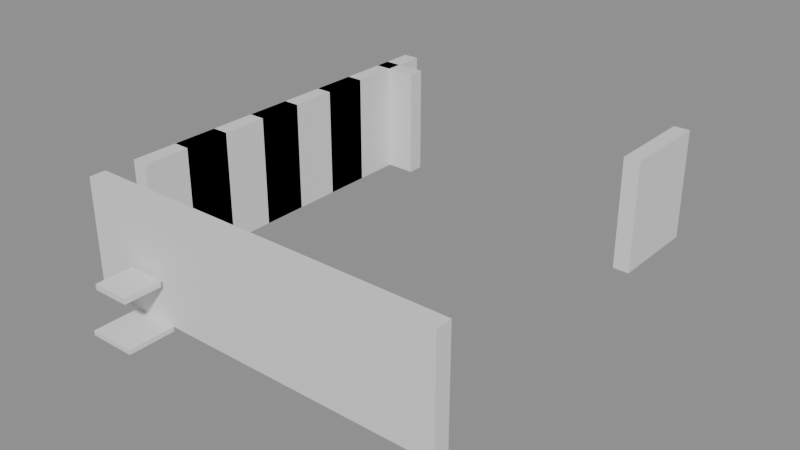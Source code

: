 # Source: building_lego.blend  (saved by Blender 5.0.119; exported with 4.5.12 LTS)
import bpy
from mathutils import Matrix  # noqa: F401  (used for matrix-valued properties, if any)

bpy.ops.wm.read_factory_settings(use_empty=True)
scene = bpy.context.scene
scene.name = 'Scene'

# ---- collections
col_01_paredes_externas = bpy.data.collections.new('01_Paredes_Externas'); scene.collection.children.link(col_01_paredes_externas)
col_03_pisos_escadas = bpy.data.collections.new('03_Pisos_Escadas'); scene.collection.children.link(col_03_pisos_escadas)
col_04_moveis_decoracoes = bpy.data.collections.new('04_Moveis_Decoracoes'); scene.collection.children.link(col_04_moveis_decoracoes)

# ---- materials (node trees are filled in below, after node groups)
mat_mat_parede_externa = bpy.data.materials.new('Mat_Parede_Externa')
mat_mat_pisos = bpy.data.materials.new('Mat_Pisos')
mat_mat_moveis = bpy.data.materials.new('Mat_Moveis')

# ---- material node trees
mat_mat_parede_externa.use_nodes = True; mat_mat_parede_externa.node_tree.nodes.clear()
_N = mat_mat_parede_externa.node_tree.nodes; _L = mat_mat_parede_externa.node_tree.links
n0 = _N.new('ShaderNodeBsdfPrincipled'); n0.name = 'BSDF - Pré-fundamentado'; n0.location = (-200, 100)
n1 = _N.new('ShaderNodeOutputMaterial'); n1.name = 'Saída de material'; n1.location = (200, 100)
_L.new(n0.outputs[0], n1.inputs[0])
n1.is_active_output = True
mat_mat_pisos.use_nodes = True; mat_mat_pisos.node_tree.nodes.clear()
_N = mat_mat_pisos.node_tree.nodes; _L = mat_mat_pisos.node_tree.links
n0 = _N.new('ShaderNodeBsdfPrincipled'); n0.name = 'BSDF - Pré-fundamentado'; n0.location = (-200, 100)
n1 = _N.new('ShaderNodeOutputMaterial'); n1.name = 'Saída de material'; n1.location = (200, 100)
_L.new(n0.outputs[0], n1.inputs[0])
n1.is_active_output = True
mat_mat_moveis.use_nodes = True; mat_mat_moveis.node_tree.nodes.clear()
_N = mat_mat_moveis.node_tree.nodes; _L = mat_mat_moveis.node_tree.links
n0 = _N.new('ShaderNodeBsdfPrincipled'); n0.name = 'BSDF - Pré-fundamentado'; n0.location = (-200, 100)
n1 = _N.new('ShaderNodeOutputMaterial'); n1.name = 'Saída de material'; n1.location = (200, 100)
_L.new(n0.outputs[0], n1.inputs[0])
n1.is_active_output = True

# ---- meshes
me_bloco_stone_post_4312_2344_z0 = bpy.data.meshes.new('Bloco_stone_post_4312_2344_z0')
me_bloco_stone_post_4312_2344_z0.from_pydata([(-0.5, -0.175, -1.2), (0.5, -0.175, -1.2), (0.5, 0.175, -1.2), (-0.5, 0.175, -1.2), (-0.5, -0.175, 1.2), (0.5, -0.175, 1.2), (0.5, 0.175, 1.2), (-0.5, 0.175, 1.2)], [], [(0, 1, 2, 3), (4, 7, 6, 5), (0, 4, 5, 1), (2, 6, 7, 3), (0, 3, 7, 4), (1, 5, 6, 2)])
me_bloco_stone_post_4312_2344_z0.materials.append(mat_mat_parede_externa)
me_bloco_stone_post_4312_2344_z0.update()
me_bloco_stone_wall_4313_2344_z0 = bpy.data.meshes.new('Bloco_stone_wall_4313_2344_z0')
me_bloco_stone_wall_4313_2344_z0.from_pydata([(-0.5, -0.175, -1.2), (0.5, -0.175, -1.2), (0.5, 0.175, -1.2), (-0.5, 0.175, -1.2), (-0.5, -0.175, 1.2), (0.5, -0.175, 1.2), (0.5, 0.175, 1.2), (-0.5, 0.175, 1.2)], [], [(0, 1, 2, 3), (4, 7, 6, 5), (0, 4, 5, 1), (2, 6, 7, 3), (0, 3, 7, 4), (1, 5, 6, 2)])
me_bloco_stone_wall_4313_2344_z0.materials.append(mat_mat_parede_externa)
me_bloco_stone_wall_4313_2344_z0.update()
me_bloco_stone_wall_4314_2344_z0 = bpy.data.meshes.new('Bloco_stone_wall_4314_2344_z0')
me_bloco_stone_wall_4314_2344_z0.from_pydata([(-0.5, -0.175, -1.2), (0.5, -0.175, -1.2), (0.5, 0.175, -1.2), (-0.5, 0.175, -1.2), (-0.5, -0.175, 1.2), (0.5, -0.175, 1.2), (0.5, 0.175, 1.2), (-0.5, 0.175, 1.2)], [], [(0, 1, 2, 3), (4, 7, 6, 5), (0, 4, 5, 1), (2, 6, 7, 3), (0, 3, 7, 4), (1, 5, 6, 2)])
me_bloco_stone_wall_4314_2344_z0.materials.append(mat_mat_parede_externa)
me_bloco_stone_wall_4314_2344_z0.update()
me_bloco_stone_wall_4315_2344_z0 = bpy.data.meshes.new('Bloco_stone_wall_4315_2344_z0')
me_bloco_stone_wall_4315_2344_z0.from_pydata([(-0.5, -0.175, -1.2), (0.5, -0.175, -1.2), (0.5, 0.175, -1.2), (-0.5, 0.175, -1.2), (-0.5, -0.175, 1.2), (0.5, -0.175, 1.2), (0.5, 0.175, 1.2), (-0.5, 0.175, 1.2)], [], [(0, 1, 2, 3), (4, 7, 6, 5), (0, 4, 5, 1), (2, 6, 7, 3), (0, 3, 7, 4), (1, 5, 6, 2)])
me_bloco_stone_wall_4315_2344_z0.materials.append(mat_mat_parede_externa)
me_bloco_stone_wall_4315_2344_z0.update()
me_bloco_stone_wall_4316_2344_z0 = bpy.data.meshes.new('Bloco_stone_wall_4316_2344_z0')
me_bloco_stone_wall_4316_2344_z0.from_pydata([(-0.5, -0.175, -1.2), (0.5, -0.175, -1.2), (0.5, 0.175, -1.2), (-0.5, 0.175, -1.2), (-0.5, -0.175, 1.2), (0.5, -0.175, 1.2), (0.5, 0.175, 1.2), (-0.5, 0.175, 1.2)], [], [(0, 1, 2, 3), (4, 7, 6, 5), (0, 4, 5, 1), (2, 6, 7, 3), (0, 3, 7, 4), (1, 5, 6, 2)])
me_bloco_stone_wall_4316_2344_z0.materials.append(mat_mat_parede_externa)
me_bloco_stone_wall_4316_2344_z0.update()
me_bloco_stone_wall_4317_2344_z0 = bpy.data.meshes.new('Bloco_stone_wall_4317_2344_z0')
me_bloco_stone_wall_4317_2344_z0.from_pydata([(-0.5, -0.175, -1.2), (0.5, -0.175, -1.2), (0.5, 0.175, -1.2), (-0.5, 0.175, -1.2), (-0.5, -0.175, 1.2), (0.5, -0.175, 1.2), (0.5, 0.175, 1.2), (-0.5, 0.175, 1.2)], [], [(0, 1, 2, 3), (4, 7, 6, 5), (0, 4, 5, 1), (2, 6, 7, 3), (0, 3, 7, 4), (1, 5, 6, 2)])
me_bloco_stone_wall_4317_2344_z0.materials.append(mat_mat_parede_externa)
me_bloco_stone_wall_4317_2344_z0.update()
me_bloco_stone_wall_4318_2344_z0 = bpy.data.meshes.new('Bloco_stone_wall_4318_2344_z0')
me_bloco_stone_wall_4318_2344_z0.from_pydata([(-0.5, -0.175, -1.2), (0.5, -0.175, -1.2), (0.5, 0.175, -1.2), (-0.5, 0.175, -1.2), (-0.5, -0.175, 1.2), (0.5, -0.175, 1.2), (0.5, 0.175, 1.2), (-0.5, 0.175, 1.2)], [], [(0, 1, 2, 3), (4, 7, 6, 5), (0, 4, 5, 1), (2, 6, 7, 3), (0, 3, 7, 4), (1, 5, 6, 2)])
me_bloco_stone_wall_4318_2344_z0.materials.append(mat_mat_parede_externa)
me_bloco_stone_wall_4318_2344_z0.update()
me_bloco_stone_wall_4319_2344_z0 = bpy.data.meshes.new('Bloco_stone_wall_4319_2344_z0')
me_bloco_stone_wall_4319_2344_z0.from_pydata([(-0.5, -0.175, -1.2), (0.5, -0.175, -1.2), (0.5, 0.175, -1.2), (-0.5, 0.175, -1.2), (-0.5, -0.175, 1.2), (0.5, -0.175, 1.2), (0.5, 0.175, 1.2), (-0.5, 0.175, 1.2)], [], [(0, 1, 2, 3), (4, 7, 6, 5), (0, 4, 5, 1), (2, 6, 7, 3), (0, 3, 7, 4), (1, 5, 6, 2)])
me_bloco_stone_wall_4319_2344_z0.materials.append(mat_mat_parede_externa)
me_bloco_stone_wall_4319_2344_z0.update()
me_bloco_stone_wall_4312_2352_z0 = bpy.data.meshes.new('Bloco_stone_wall_4312_2352_z0')
me_bloco_stone_wall_4312_2352_z0.from_pydata([(-0.5, -0.175, -1.2), (0.5, -0.175, -1.2), (0.5, 0.175, -1.2), (-0.5, 0.175, -1.2), (-0.5, -0.175, 1.2), (0.5, -0.175, 1.2), (0.5, 0.175, 1.2), (-0.5, 0.175, 1.2)], [], [(0, 1, 2, 3), (4, 7, 6, 5), (0, 4, 5, 1), (2, 6, 7, 3), (0, 3, 7, 4), (1, 5, 6, 2)])
me_bloco_stone_wall_4312_2352_z0.materials.append(mat_mat_parede_externa)
me_bloco_stone_wall_4312_2352_z0.update()
me_bloco_stone_wall_4312_2345_z0 = bpy.data.meshes.new('Bloco_stone_wall_4312_2345_z0')
me_bloco_stone_wall_4312_2345_z0.from_pydata([(-0.175, -0.5, -1.2), (0.175, -0.5, -1.2), (0.175, 0.5, -1.2), (-0.175, 0.5, -1.2), (-0.175, -0.5, 1.2), (0.175, -0.5, 1.2), (0.175, 0.5, 1.2), (-0.175, 0.5, 1.2)], [], [(0, 1, 2, 3), (4, 7, 6, 5), (0, 4, 5, 1), (2, 6, 7, 3), (0, 3, 7, 4), (1, 5, 6, 2)])
me_bloco_stone_wall_4312_2345_z0.materials.append(mat_mat_parede_externa)
me_bloco_stone_wall_4312_2345_z0.update()
me_bloco_stone_wall_4312_2346_z0 = bpy.data.meshes.new('Bloco_stone_wall_4312_2346_z0')
me_bloco_stone_wall_4312_2346_z0.from_pydata([(-0.175, -0.5, -1.2), (0.175, -0.5, -1.2), (0.175, 0.5, -1.2), (-0.175, 0.5, -1.2), (-0.175, -0.5, 1.2), (0.175, -0.5, 1.2), (0.175, 0.5, 1.2), (-0.175, 0.5, 1.2)], [], [(0, 1, 2, 3), (4, 7, 6, 5), (0, 4, 5, 1), (2, 6, 7, 3), (0, 3, 7, 4), (1, 5, 6, 2)])
me_bloco_stone_wall_4312_2346_z0.materials.append(mat_mat_parede_externa)
me_bloco_stone_wall_4312_2346_z0.update()
me_bloco_stone_arch_4312_2346_z0 = bpy.data.meshes.new('Bloco_stone_arch_4312_2346_z0')
me_bloco_stone_arch_4312_2346_z0.from_pydata([(-0.175, -0.5, -1.2), (0.175, -0.5, -1.2), (0.175, 0.5, -1.2), (-0.175, 0.5, -1.2), (-0.175, -0.5, 1.2), (0.175, -0.5, 1.2), (0.175, 0.5, 1.2), (-0.175, 0.5, 1.2)], [], [(0, 1, 2, 3), (4, 7, 6, 5), (0, 4, 5, 1), (2, 6, 7, 3), (0, 3, 7, 4), (1, 5, 6, 2)])
me_bloco_stone_arch_4312_2346_z0.materials.append(mat_mat_parede_externa)
me_bloco_stone_arch_4312_2346_z0.update()
me_bloco_stone_wall_4312_2347_z0 = bpy.data.meshes.new('Bloco_stone_wall_4312_2347_z0')
me_bloco_stone_wall_4312_2347_z0.from_pydata([(-0.175, -0.5, -1.2), (0.175, -0.5, -1.2), (0.175, 0.5, -1.2), (-0.175, 0.5, -1.2), (-0.175, -0.5, 1.2), (0.175, -0.5, 1.2), (0.175, 0.5, 1.2), (-0.175, 0.5, 1.2)], [], [(0, 1, 2, 3), (4, 7, 6, 5), (0, 4, 5, 1), (2, 6, 7, 3), (0, 3, 7, 4), (1, 5, 6, 2)])
me_bloco_stone_wall_4312_2347_z0.materials.append(mat_mat_parede_externa)
me_bloco_stone_wall_4312_2347_z0.update()
me_bloco_stone_wall_4312_2348_z0 = bpy.data.meshes.new('Bloco_stone_wall_4312_2348_z0')
me_bloco_stone_wall_4312_2348_z0.from_pydata([(-0.175, -0.5, -1.2), (0.175, -0.5, -1.2), (0.175, 0.5, -1.2), (-0.175, 0.5, -1.2), (-0.175, -0.5, 1.2), (0.175, -0.5, 1.2), (0.175, 0.5, 1.2), (-0.175, 0.5, 1.2)], [], [(0, 1, 2, 3), (4, 7, 6, 5), (0, 4, 5, 1), (2, 6, 7, 3), (0, 3, 7, 4), (1, 5, 6, 2)])
me_bloco_stone_wall_4312_2348_z0.materials.append(mat_mat_parede_externa)
me_bloco_stone_wall_4312_2348_z0.update()
me_bloco_stone_arch_4312_2348_z0 = bpy.data.meshes.new('Bloco_stone_arch_4312_2348_z0')
me_bloco_stone_arch_4312_2348_z0.from_pydata([(-0.175, -0.5, -1.2), (0.175, -0.5, -1.2), (0.175, 0.5, -1.2), (-0.175, 0.5, -1.2), (-0.175, -0.5, 1.2), (0.175, -0.5, 1.2), (0.175, 0.5, 1.2), (-0.175, 0.5, 1.2)], [], [(0, 1, 2, 3), (4, 7, 6, 5), (0, 4, 5, 1), (2, 6, 7, 3), (0, 3, 7, 4), (1, 5, 6, 2)])
me_bloco_stone_arch_4312_2348_z0.materials.append(mat_mat_parede_externa)
me_bloco_stone_arch_4312_2348_z0.update()
me_bloco_stone_wall_4312_2349_z0 = bpy.data.meshes.new('Bloco_stone_wall_4312_2349_z0')
me_bloco_stone_wall_4312_2349_z0.from_pydata([(-0.175, -0.5, -1.2), (0.175, -0.5, -1.2), (0.175, 0.5, -1.2), (-0.175, 0.5, -1.2), (-0.175, -0.5, 1.2), (0.175, -0.5, 1.2), (0.175, 0.5, 1.2), (-0.175, 0.5, 1.2)], [], [(0, 1, 2, 3), (4, 7, 6, 5), (0, 4, 5, 1), (2, 6, 7, 3), (0, 3, 7, 4), (1, 5, 6, 2)])
me_bloco_stone_wall_4312_2349_z0.materials.append(mat_mat_parede_externa)
me_bloco_stone_wall_4312_2349_z0.update()
me_bloco_stone_wall_4312_2350_z0 = bpy.data.meshes.new('Bloco_stone_wall_4312_2350_z0')
me_bloco_stone_wall_4312_2350_z0.from_pydata([(-0.175, -0.5, -1.2), (0.175, -0.5, -1.2), (0.175, 0.5, -1.2), (-0.175, 0.5, -1.2), (-0.175, -0.5, 1.2), (0.175, -0.5, 1.2), (0.175, 0.5, 1.2), (-0.175, 0.5, 1.2)], [], [(0, 1, 2, 3), (4, 7, 6, 5), (0, 4, 5, 1), (2, 6, 7, 3), (0, 3, 7, 4), (1, 5, 6, 2)])
me_bloco_stone_wall_4312_2350_z0.materials.append(mat_mat_parede_externa)
me_bloco_stone_wall_4312_2350_z0.update()
me_bloco_stone_arch_4312_2350_z0 = bpy.data.meshes.new('Bloco_stone_arch_4312_2350_z0')
me_bloco_stone_arch_4312_2350_z0.from_pydata([(-0.175, -0.5, -1.2), (0.175, -0.5, -1.2), (0.175, 0.5, -1.2), (-0.175, 0.5, -1.2), (-0.175, -0.5, 1.2), (0.175, -0.5, 1.2), (0.175, 0.5, 1.2), (-0.175, 0.5, 1.2)], [], [(0, 1, 2, 3), (4, 7, 6, 5), (0, 4, 5, 1), (2, 6, 7, 3), (0, 3, 7, 4), (1, 5, 6, 2)])
me_bloco_stone_arch_4312_2350_z0.materials.append(mat_mat_parede_externa)
me_bloco_stone_arch_4312_2350_z0.update()
me_bloco_stone_wall_4312_2351_z0 = bpy.data.meshes.new('Bloco_stone_wall_4312_2351_z0')
me_bloco_stone_wall_4312_2351_z0.from_pydata([(-0.175, -0.5, -1.2), (0.175, -0.5, -1.2), (0.175, 0.5, -1.2), (-0.175, 0.5, -1.2), (-0.175, -0.5, 1.2), (0.175, -0.5, 1.2), (0.175, 0.5, 1.2), (-0.175, 0.5, 1.2)], [], [(0, 1, 2, 3), (4, 7, 6, 5), (0, 4, 5, 1), (2, 6, 7, 3), (0, 3, 7, 4), (1, 5, 6, 2)])
me_bloco_stone_wall_4312_2351_z0.materials.append(mat_mat_parede_externa)
me_bloco_stone_wall_4312_2351_z0.update()
me_bloco_stone_wall_4312_2352_z0_001 = bpy.data.meshes.new('Bloco_stone_wall_4312_2352_z0.001')
me_bloco_stone_wall_4312_2352_z0_001.from_pydata([(-0.175, -0.5, -1.2), (0.175, -0.5, -1.2), (0.175, 0.5, -1.2), (-0.175, 0.5, -1.2), (-0.175, -0.5, 1.2), (0.175, -0.5, 1.2), (0.175, 0.5, 1.2), (-0.175, 0.5, 1.2)], [], [(0, 1, 2, 3), (4, 7, 6, 5), (0, 4, 5, 1), (2, 6, 7, 3), (0, 3, 7, 4), (1, 5, 6, 2)])
me_bloco_stone_wall_4312_2352_z0_001.materials.append(mat_mat_parede_externa)
me_bloco_stone_wall_4312_2352_z0_001.update()
me_bloco_stone_post_4319_2351_z0 = bpy.data.meshes.new('Bloco_stone_post_4319_2351_z0')
me_bloco_stone_post_4319_2351_z0.from_pydata([(-0.175, -0.5, -1.2), (0.175, -0.5, -1.2), (0.175, 0.5, -1.2), (-0.175, 0.5, -1.2), (-0.175, -0.5, 1.2), (0.175, -0.5, 1.2), (0.175, 0.5, 1.2), (-0.175, 0.5, 1.2)], [], [(0, 1, 2, 3), (4, 7, 6, 5), (0, 4, 5, 1), (2, 6, 7, 3), (0, 3, 7, 4), (1, 5, 6, 2)])
me_bloco_stone_post_4319_2351_z0.materials.append(mat_mat_parede_externa)
me_bloco_stone_post_4319_2351_z0.update()
me_bloco_stone_wall_4319_2352_z0 = bpy.data.meshes.new('Bloco_stone_wall_4319_2352_z0')
me_bloco_stone_wall_4319_2352_z0.from_pydata([(-0.175, -0.5, -1.2), (0.175, -0.5, -1.2), (0.175, 0.5, -1.2), (-0.175, 0.5, -1.2), (-0.175, -0.5, 1.2), (0.175, -0.5, 1.2), (0.175, 0.5, 1.2), (-0.175, 0.5, 1.2)], [], [(0, 1, 2, 3), (4, 7, 6, 5), (0, 4, 5, 1), (2, 6, 7, 3), (0, 3, 7, 4), (1, 5, 6, 2)])
me_bloco_stone_wall_4319_2352_z0.materials.append(mat_mat_parede_externa)
me_bloco_stone_wall_4319_2352_z0.update()
me_piso_stone_4313_2343_z0 = bpy.data.meshes.new('Piso_stone_4313_2343_z0')
me_piso_stone_4313_2343_z0.from_pydata([(-0.5, -0.5, -0.05), (0.5, -0.5, -0.05), (0.5, 0.5, -0.05), (-0.5, 0.5, -0.05), (-0.5, -0.5, 0.05), (0.5, -0.5, 0.05), (0.5, 0.5, 0.05), (-0.5, 0.5, 0.05)], [], [(0, 1, 2, 3), (4, 7, 6, 5), (0, 4, 5, 1), (2, 6, 7, 3), (0, 3, 7, 4), (1, 5, 6, 2)])
me_piso_stone_4313_2343_z0.materials.append(mat_mat_pisos)
me_piso_stone_4313_2343_z0.update()
me_movel_brazier_4313_2343_z7 = bpy.data.meshes.new('Movel_brazier_4313_2343_z7')
me_movel_brazier_4313_2343_z7.from_pydata([(-0.4, -0.4, -0.06), (0.4, -0.4, -0.06), (0.4, 0.4, -0.06), (-0.4, 0.4, -0.06), (-0.4, -0.4, 0.06), (0.4, -0.4, 0.06), (0.4, 0.4, 0.06), (-0.4, 0.4, 0.06)], [], [(0, 1, 2, 3), (4, 7, 6, 5), (0, 4, 5, 1), (2, 6, 7, 3), (0, 3, 7, 4), (1, 5, 6, 2)])
me_movel_brazier_4313_2343_z7.materials.append(mat_mat_moveis)
me_movel_brazier_4313_2343_z7.update()

# ---- objects
ob_parede_externa_norte_y2344_x4312_4319 = bpy.data.objects.new('Parede_Externa_Norte_Y2344_X4312_4319', None)
ob_bloco_stone_post_4312_2344_z0 = bpy.data.objects.new('Bloco_stone_post_4312_2344_z0', me_bloco_stone_post_4312_2344_z0)
ob_bloco_stone_wall_4313_2344_z0 = bpy.data.objects.new('Bloco_stone_wall_4313_2344_z0', me_bloco_stone_wall_4313_2344_z0)
ob_bloco_stone_wall_4314_2344_z0 = bpy.data.objects.new('Bloco_stone_wall_4314_2344_z0', me_bloco_stone_wall_4314_2344_z0)
ob_bloco_stone_wall_4315_2344_z0 = bpy.data.objects.new('Bloco_stone_wall_4315_2344_z0', me_bloco_stone_wall_4315_2344_z0)
ob_bloco_stone_wall_4316_2344_z0 = bpy.data.objects.new('Bloco_stone_wall_4316_2344_z0', me_bloco_stone_wall_4316_2344_z0)
ob_bloco_stone_wall_4317_2344_z0 = bpy.data.objects.new('Bloco_stone_wall_4317_2344_z0', me_bloco_stone_wall_4317_2344_z0)
ob_bloco_stone_wall_4318_2344_z0 = bpy.data.objects.new('Bloco_stone_wall_4318_2344_z0', me_bloco_stone_wall_4318_2344_z0)
ob_bloco_stone_wall_4319_2344_z0 = bpy.data.objects.new('Bloco_stone_wall_4319_2344_z0', me_bloco_stone_wall_4319_2344_z0)
ob_parede_externa_sul_y2352_x4312_4312 = bpy.data.objects.new('Parede_Externa_Sul_Y2352_X4312_4312', None)
ob_bloco_stone_wall_4312_2352_z0 = bpy.data.objects.new('Bloco_stone_wall_4312_2352_z0', me_bloco_stone_wall_4312_2352_z0)
ob_parede_externa_oeste_x4312_y2345_2352 = bpy.data.objects.new('Parede_Externa_Oeste_X4312_Y2345_2352', None)
ob_bloco_stone_wall_4312_2345_z0 = bpy.data.objects.new('Bloco_stone_wall_4312_2345_z0', me_bloco_stone_wall_4312_2345_z0)
ob_bloco_stone_wall_4312_2346_z0 = bpy.data.objects.new('Bloco_stone_wall_4312_2346_z0', me_bloco_stone_wall_4312_2346_z0)
ob_bloco_stone_arch_4312_2346_z0 = bpy.data.objects.new('Bloco_stone_arch_4312_2346_z0', me_bloco_stone_arch_4312_2346_z0)
ob_bloco_stone_wall_4312_2347_z0 = bpy.data.objects.new('Bloco_stone_wall_4312_2347_z0', me_bloco_stone_wall_4312_2347_z0)
ob_bloco_stone_wall_4312_2348_z0 = bpy.data.objects.new('Bloco_stone_wall_4312_2348_z0', me_bloco_stone_wall_4312_2348_z0)
ob_bloco_stone_arch_4312_2348_z0 = bpy.data.objects.new('Bloco_stone_arch_4312_2348_z0', me_bloco_stone_arch_4312_2348_z0)
ob_bloco_stone_wall_4312_2349_z0 = bpy.data.objects.new('Bloco_stone_wall_4312_2349_z0', me_bloco_stone_wall_4312_2349_z0)
ob_bloco_stone_wall_4312_2350_z0 = bpy.data.objects.new('Bloco_stone_wall_4312_2350_z0', me_bloco_stone_wall_4312_2350_z0)
ob_bloco_stone_arch_4312_2350_z0 = bpy.data.objects.new('Bloco_stone_arch_4312_2350_z0', me_bloco_stone_arch_4312_2350_z0)
ob_bloco_stone_wall_4312_2351_z0 = bpy.data.objects.new('Bloco_stone_wall_4312_2351_z0', me_bloco_stone_wall_4312_2351_z0)
ob_bloco_stone_wall_4312_2352_z0_001 = bpy.data.objects.new('Bloco_stone_wall_4312_2352_z0.001', me_bloco_stone_wall_4312_2352_z0_001)
ob_parede_externa_leste_x4319_y2351_2352 = bpy.data.objects.new('Parede_Externa_Leste_X4319_Y2351_2352', None)
ob_bloco_stone_post_4319_2351_z0 = bpy.data.objects.new('Bloco_stone_post_4319_2351_z0', me_bloco_stone_post_4319_2351_z0)
ob_bloco_stone_wall_4319_2352_z0 = bpy.data.objects.new('Bloco_stone_wall_4319_2352_z0', me_bloco_stone_wall_4319_2352_z0)
ob_pisos_lajes = bpy.data.objects.new('Pisos_Lajes', None)
ob_piso_stone_4313_2343_z0 = bpy.data.objects.new('Piso_stone_4313_2343_z0', me_piso_stone_4313_2343_z0)
ob_moveis_decoracoes = bpy.data.objects.new('Moveis_Decoracoes', None)
ob_movel_brazier_4313_2343_z7 = bpy.data.objects.new('Movel_brazier_4313_2343_z7', me_movel_brazier_4313_2343_z7)

# ---- transforms, parenting, visibility, modifiers, constraints
ob_parede_externa_norte_y2344_x4312_4319.location = (0.0, -3.5, 0.0)
ob_parede_externa_norte_y2344_x4312_4319.empty_display_type = 'CUBE'
ob_bloco_stone_post_4312_2344_z0.parent = ob_parede_externa_norte_y2344_x4312_4319
ob_bloco_stone_post_4312_2344_z0.matrix_parent_inverse = Matrix(((1.0, -0.0, 0.0, -0.0), (-0.0, 1.0, -0.0, 3.5), (0.0, -0.0, 1.0, -0.0), (-0.0, 0.0, -0.0, 1.0)))
ob_bloco_stone_post_4312_2344_z0.location = (-3.5, -3.825, 1.2)
ob_bloco_stone_wall_4313_2344_z0.parent = ob_parede_externa_norte_y2344_x4312_4319
ob_bloco_stone_wall_4313_2344_z0.matrix_parent_inverse = Matrix(((1.0, -0.0, 0.0, -0.0), (-0.0, 1.0, -0.0, 3.5), (0.0, -0.0, 1.0, -0.0), (-0.0, 0.0, -0.0, 1.0)))
ob_bloco_stone_wall_4313_2344_z0.location = (-2.5, -3.825, 1.2)
ob_bloco_stone_wall_4314_2344_z0.parent = ob_parede_externa_norte_y2344_x4312_4319
ob_bloco_stone_wall_4314_2344_z0.matrix_parent_inverse = Matrix(((1.0, -0.0, 0.0, -0.0), (-0.0, 1.0, -0.0, 3.5), (0.0, -0.0, 1.0, -0.0), (-0.0, 0.0, -0.0, 1.0)))
ob_bloco_stone_wall_4314_2344_z0.location = (-1.5, -3.825, 1.2)
ob_bloco_stone_wall_4315_2344_z0.parent = ob_parede_externa_norte_y2344_x4312_4319
ob_bloco_stone_wall_4315_2344_z0.matrix_parent_inverse = Matrix(((1.0, -0.0, 0.0, -0.0), (-0.0, 1.0, -0.0, 3.5), (0.0, -0.0, 1.0, -0.0), (-0.0, 0.0, -0.0, 1.0)))
ob_bloco_stone_wall_4315_2344_z0.location = (-0.5, -3.825, 1.2)
ob_bloco_stone_wall_4316_2344_z0.parent = ob_parede_externa_norte_y2344_x4312_4319
ob_bloco_stone_wall_4316_2344_z0.matrix_parent_inverse = Matrix(((1.0, -0.0, 0.0, -0.0), (-0.0, 1.0, -0.0, 3.5), (0.0, -0.0, 1.0, -0.0), (-0.0, 0.0, -0.0, 1.0)))
ob_bloco_stone_wall_4316_2344_z0.location = (0.5, -3.825, 1.2)
ob_bloco_stone_wall_4317_2344_z0.parent = ob_parede_externa_norte_y2344_x4312_4319
ob_bloco_stone_wall_4317_2344_z0.matrix_parent_inverse = Matrix(((1.0, -0.0, 0.0, -0.0), (-0.0, 1.0, -0.0, 3.5), (0.0, -0.0, 1.0, -0.0), (-0.0, 0.0, -0.0, 1.0)))
ob_bloco_stone_wall_4317_2344_z0.location = (1.5, -3.825, 1.2)
ob_bloco_stone_wall_4318_2344_z0.parent = ob_parede_externa_norte_y2344_x4312_4319
ob_bloco_stone_wall_4318_2344_z0.matrix_parent_inverse = Matrix(((1.0, -0.0, 0.0, -0.0), (-0.0, 1.0, -0.0, 3.5), (0.0, -0.0, 1.0, -0.0), (-0.0, 0.0, -0.0, 1.0)))
ob_bloco_stone_wall_4318_2344_z0.location = (2.5, -3.825, 1.2)
ob_bloco_stone_wall_4319_2344_z0.parent = ob_parede_externa_norte_y2344_x4312_4319
ob_bloco_stone_wall_4319_2344_z0.matrix_parent_inverse = Matrix(((1.0, -0.0, 0.0, -0.0), (-0.0, 1.0, -0.0, 3.5), (0.0, -0.0, 1.0, -0.0), (-0.0, 0.0, -0.0, 1.0)))
ob_bloco_stone_wall_4319_2344_z0.location = (3.5, -3.825, 1.2)
ob_parede_externa_sul_y2352_x4312_4312.location = (-3.5, 4.5, 0.0)
ob_parede_externa_sul_y2352_x4312_4312.empty_display_type = 'CUBE'
ob_bloco_stone_wall_4312_2352_z0.parent = ob_parede_externa_sul_y2352_x4312_4312
ob_bloco_stone_wall_4312_2352_z0.matrix_parent_inverse = Matrix(((1.0, -0.0, 0.0, 3.5), (-0.0, 1.0, -0.0, -4.5), (0.0, -0.0, 1.0, -0.0), (-0.0, 0.0, -0.0, 1.0)))
ob_bloco_stone_wall_4312_2352_z0.location = (-3.5, 4.175, 1.2)
ob_parede_externa_oeste_x4312_y2345_2352.location = (-3.5, 1.0, 0.0)
ob_parede_externa_oeste_x4312_y2345_2352.empty_display_type = 'CUBE'
ob_bloco_stone_wall_4312_2345_z0.parent = ob_parede_externa_oeste_x4312_y2345_2352
ob_bloco_stone_wall_4312_2345_z0.matrix_parent_inverse = Matrix(((1.0, -0.0, 0.0, 3.5), (-0.0, 1.0, -0.0, -1.0), (0.0, -0.0, 1.0, -0.0), (-0.0, 0.0, -0.0, 1.0)))
ob_bloco_stone_wall_4312_2345_z0.location = (-3.825, -2.5, 1.2)
ob_bloco_stone_wall_4312_2346_z0.parent = ob_parede_externa_oeste_x4312_y2345_2352
ob_bloco_stone_wall_4312_2346_z0.matrix_parent_inverse = Matrix(((1.0, -0.0, 0.0, 3.5), (-0.0, 1.0, -0.0, -1.0), (0.0, -0.0, 1.0, -0.0), (-0.0, 0.0, -0.0, 1.0)))
ob_bloco_stone_wall_4312_2346_z0.location = (-3.825, -1.5, 1.2)
ob_bloco_stone_arch_4312_2346_z0.parent = ob_parede_externa_oeste_x4312_y2345_2352
ob_bloco_stone_arch_4312_2346_z0.matrix_parent_inverse = Matrix(((1.0, -0.0, 0.0, 3.5), (-0.0, 1.0, -0.0, -1.0), (0.0, -0.0, 1.0, -0.0), (-0.0, 0.0, -0.0, 1.0)))
ob_bloco_stone_arch_4312_2346_z0.location = (-3.825, -1.5, 1.2)
ob_bloco_stone_wall_4312_2347_z0.parent = ob_parede_externa_oeste_x4312_y2345_2352
ob_bloco_stone_wall_4312_2347_z0.matrix_parent_inverse = Matrix(((1.0, -0.0, 0.0, 3.5), (-0.0, 1.0, -0.0, -1.0), (0.0, -0.0, 1.0, -0.0), (-0.0, 0.0, -0.0, 1.0)))
ob_bloco_stone_wall_4312_2347_z0.location = (-3.825, -0.5, 1.2)
ob_bloco_stone_wall_4312_2348_z0.parent = ob_parede_externa_oeste_x4312_y2345_2352
ob_bloco_stone_wall_4312_2348_z0.matrix_parent_inverse = Matrix(((1.0, -0.0, 0.0, 3.5), (-0.0, 1.0, -0.0, -1.0), (0.0, -0.0, 1.0, -0.0), (-0.0, 0.0, -0.0, 1.0)))
ob_bloco_stone_wall_4312_2348_z0.location = (-3.825, 0.5, 1.2)
ob_bloco_stone_arch_4312_2348_z0.parent = ob_parede_externa_oeste_x4312_y2345_2352
ob_bloco_stone_arch_4312_2348_z0.matrix_parent_inverse = Matrix(((1.0, -0.0, 0.0, 3.5), (-0.0, 1.0, -0.0, -1.0), (0.0, -0.0, 1.0, -0.0), (-0.0, 0.0, -0.0, 1.0)))
ob_bloco_stone_arch_4312_2348_z0.location = (-3.825, 0.5, 1.2)
ob_bloco_stone_wall_4312_2349_z0.parent = ob_parede_externa_oeste_x4312_y2345_2352
ob_bloco_stone_wall_4312_2349_z0.matrix_parent_inverse = Matrix(((1.0, -0.0, 0.0, 3.5), (-0.0, 1.0, -0.0, -1.0), (0.0, -0.0, 1.0, -0.0), (-0.0, 0.0, -0.0, 1.0)))
ob_bloco_stone_wall_4312_2349_z0.location = (-3.825, 1.5, 1.2)
ob_bloco_stone_wall_4312_2350_z0.parent = ob_parede_externa_oeste_x4312_y2345_2352
ob_bloco_stone_wall_4312_2350_z0.matrix_parent_inverse = Matrix(((1.0, -0.0, 0.0, 3.5), (-0.0, 1.0, -0.0, -1.0), (0.0, -0.0, 1.0, -0.0), (-0.0, 0.0, -0.0, 1.0)))
ob_bloco_stone_wall_4312_2350_z0.location = (-3.825, 2.5, 1.2)
ob_bloco_stone_arch_4312_2350_z0.parent = ob_parede_externa_oeste_x4312_y2345_2352
ob_bloco_stone_arch_4312_2350_z0.matrix_parent_inverse = Matrix(((1.0, -0.0, 0.0, 3.5), (-0.0, 1.0, -0.0, -1.0), (0.0, -0.0, 1.0, -0.0), (-0.0, 0.0, -0.0, 1.0)))
ob_bloco_stone_arch_4312_2350_z0.location = (-3.825, 2.5, 1.2)
ob_bloco_stone_wall_4312_2351_z0.parent = ob_parede_externa_oeste_x4312_y2345_2352
ob_bloco_stone_wall_4312_2351_z0.matrix_parent_inverse = Matrix(((1.0, -0.0, 0.0, 3.5), (-0.0, 1.0, -0.0, -1.0), (0.0, -0.0, 1.0, -0.0), (-0.0, 0.0, -0.0, 1.0)))
ob_bloco_stone_wall_4312_2351_z0.location = (-3.825, 3.5, 1.2)
ob_bloco_stone_wall_4312_2352_z0_001.parent = ob_parede_externa_oeste_x4312_y2345_2352
ob_bloco_stone_wall_4312_2352_z0_001.matrix_parent_inverse = Matrix(((1.0, -0.0, 0.0, 3.5), (-0.0, 1.0, -0.0, -1.0), (0.0, -0.0, 1.0, -0.0), (-0.0, 0.0, -0.0, 1.0)))
ob_bloco_stone_wall_4312_2352_z0_001.location = (-3.825, 4.5, 1.2)
ob_parede_externa_leste_x4319_y2351_2352.location = (3.5, 4.0, 0.0)
ob_parede_externa_leste_x4319_y2351_2352.empty_display_type = 'CUBE'
ob_bloco_stone_post_4319_2351_z0.parent = ob_parede_externa_leste_x4319_y2351_2352
ob_bloco_stone_post_4319_2351_z0.matrix_parent_inverse = Matrix(((1.0, -0.0, 0.0, -3.5), (-0.0, 1.0, -0.0, -4.0), (0.0, -0.0, 1.0, -0.0), (-0.0, 0.0, -0.0, 1.0)))
ob_bloco_stone_post_4319_2351_z0.location = (3.175, 3.5, 1.2)
ob_bloco_stone_wall_4319_2352_z0.parent = ob_parede_externa_leste_x4319_y2351_2352
ob_bloco_stone_wall_4319_2352_z0.matrix_parent_inverse = Matrix(((1.0, -0.0, 0.0, -3.5), (-0.0, 1.0, -0.0, -4.0), (0.0, -0.0, 1.0, -0.0), (-0.0, 0.0, -0.0, 1.0)))
ob_bloco_stone_wall_4319_2352_z0.location = (3.175, 4.5, 1.2)
ob_pisos_lajes.location = (0.0, 0.0, 0.0)
ob_pisos_lajes.empty_display_type = 'CUBE'
ob_piso_stone_4313_2343_z0.parent = ob_pisos_lajes
ob_piso_stone_4313_2343_z0.location = (-2.5, -4.5, -0.05)
ob_moveis_decoracoes.location = (0.0, 0.0, 0.0)
ob_moveis_decoracoes.empty_display_type = 'CUBE'
ob_movel_brazier_4313_2343_z7.parent = ob_moveis_decoracoes
ob_movel_brazier_4313_2343_z7.location = (-2.5, -4.5, 0.9)

# ---- collection membership
col_01_paredes_externas.objects.link(ob_parede_externa_norte_y2344_x4312_4319)
col_01_paredes_externas.objects.link(ob_bloco_stone_post_4312_2344_z0)
col_01_paredes_externas.objects.link(ob_bloco_stone_wall_4313_2344_z0)
col_01_paredes_externas.objects.link(ob_bloco_stone_wall_4314_2344_z0)
col_01_paredes_externas.objects.link(ob_bloco_stone_wall_4315_2344_z0)
col_01_paredes_externas.objects.link(ob_bloco_stone_wall_4316_2344_z0)
col_01_paredes_externas.objects.link(ob_bloco_stone_wall_4317_2344_z0)
col_01_paredes_externas.objects.link(ob_bloco_stone_wall_4318_2344_z0)
col_01_paredes_externas.objects.link(ob_bloco_stone_wall_4319_2344_z0)
col_01_paredes_externas.objects.link(ob_parede_externa_sul_y2352_x4312_4312)
col_01_paredes_externas.objects.link(ob_bloco_stone_wall_4312_2352_z0)
col_01_paredes_externas.objects.link(ob_parede_externa_oeste_x4312_y2345_2352)
col_01_paredes_externas.objects.link(ob_bloco_stone_wall_4312_2345_z0)
col_01_paredes_externas.objects.link(ob_bloco_stone_wall_4312_2346_z0)
col_01_paredes_externas.objects.link(ob_bloco_stone_arch_4312_2346_z0)
col_01_paredes_externas.objects.link(ob_bloco_stone_wall_4312_2347_z0)
col_01_paredes_externas.objects.link(ob_bloco_stone_wall_4312_2348_z0)
col_01_paredes_externas.objects.link(ob_bloco_stone_arch_4312_2348_z0)
col_01_paredes_externas.objects.link(ob_bloco_stone_wall_4312_2349_z0)
col_01_paredes_externas.objects.link(ob_bloco_stone_wall_4312_2350_z0)
col_01_paredes_externas.objects.link(ob_bloco_stone_arch_4312_2350_z0)
col_01_paredes_externas.objects.link(ob_bloco_stone_wall_4312_2351_z0)
col_01_paredes_externas.objects.link(ob_bloco_stone_wall_4312_2352_z0_001)
col_01_paredes_externas.objects.link(ob_parede_externa_leste_x4319_y2351_2352)
col_01_paredes_externas.objects.link(ob_bloco_stone_post_4319_2351_z0)
col_01_paredes_externas.objects.link(ob_bloco_stone_wall_4319_2352_z0)
col_03_pisos_escadas.objects.link(ob_pisos_lajes)
col_03_pisos_escadas.objects.link(ob_piso_stone_4313_2343_z0)
col_04_moveis_decoracoes.objects.link(ob_moveis_decoracoes)
col_04_moveis_decoracoes.objects.link(ob_movel_brazier_4313_2343_z7)

# ---- scene / render settings (as saved in the file)
scene.frame_start = 1; scene.frame_end = 250; scene.frame_set(1)
scene.render.engine = 'BLENDER_EEVEE_NEXT'
scene.render.bake_bias = 0.0
scene.render.bake_samples = 0
scene.cycles.sampling_pattern = 'TABULATED_SOBOL'
scene.eevee.use_volume_custom_range = False
bpy.context.view_layer.update()

# ---- added for rendering (the .blend has no active camera and no usable light): camera, sun + grey world if the file has none
cam_auto = bpy.data.cameras.new('AutoCamera')
cam_auto.lens = 50.0
cam_auto.sensor_width = 36.0
cam_auto.clip_end = 1000.0
ob_auto_camera = bpy.data.objects.new('AutoCamera', cam_auto)
scene.collection.objects.link(ob_auto_camera)
ob_auto_camera.location = (12.0723, -14.4868, 10.8079)
ob_auto_camera.rotation_euler = (1.09748, -7.21219e-08, 0.694738)
scene.camera = ob_auto_camera
light_auto_sun = bpy.data.lights.new('AutoSun', 'SUN')
light_auto_sun.energy = 3.0
light_auto_sun.angle = 0.0523599
ob_auto_sun = bpy.data.objects.new('AutoSun', light_auto_sun)
scene.collection.objects.link(ob_auto_sun)
ob_auto_sun.rotation_euler = (0.872665, 0.174533, 0.523599)
if scene.world is None:
    world_auto = bpy.data.worlds.new('AutoWorld')
    world_auto.color = (0.3, 0.3, 0.3)
    scene.world = world_auto
bpy.context.view_layer.update()

